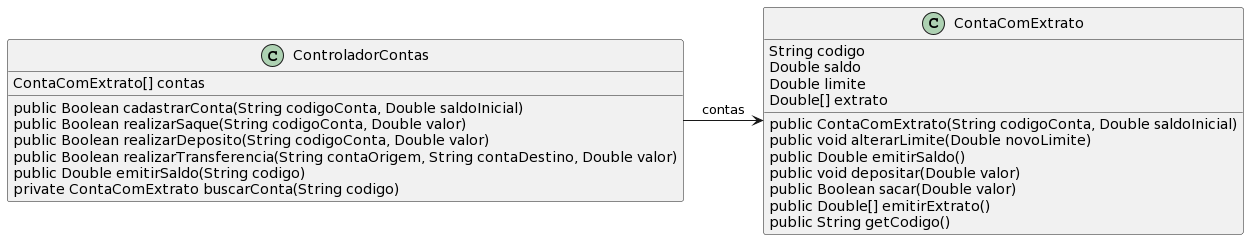

The diagram above was rendered by PlantUML. Its source (embedded in the PNG):
@startuml
class ContaComExtrato {
  String codigo
  Double saldo
  Double limite
  Double[] extrato
  public ContaComExtrato(String codigoConta, Double saldoInicial)
  public void alterarLimite(Double novoLimite)
  public Double emitirSaldo()
  public void depositar(Double valor)
  public Boolean sacar(Double valor)
  public Double[] emitirExtrato()
  public String getCodigo()
}

class ControladorContas {
  ContaComExtrato[] contas
  public Boolean cadastrarConta(String codigoConta, Double saldoInicial)
  public Boolean realizarSaque(String codigoConta, Double valor)
  public Boolean realizarDeposito(String codigoConta, Double valor)
  public Boolean realizarTransferencia(String contaOrigem, String contaDestino, Double valor)
  public Double emitirSaldo(String codigo)
  private ContaComExtrato buscarConta(String codigo)
}

ControladorContas -right-> ContaComExtrato: contas
@enduml